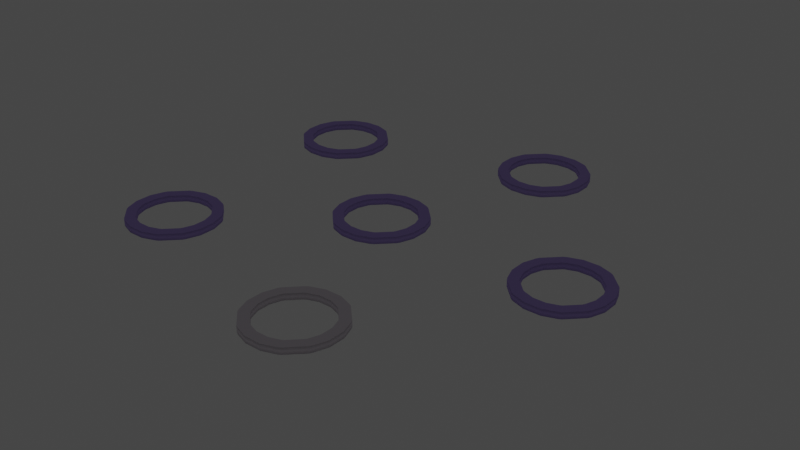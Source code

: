 # Source: Travel_Battlepoints.blend  (saved by Blender 3.6.13; exported with 4.5.12 LTS)
import bpy
from mathutils import Matrix  # noqa: F401  (used for matrix-valued properties, if any)

bpy.ops.wm.read_factory_settings(use_empty=True)
scene = bpy.context.scene
scene.name = 'Scene'

# ---- collections
col_collection = bpy.data.collections.new('Collection'); scene.collection.children.link(col_collection)

# ---- images (referenced by path relative to the original .blend; pixels are not part of the script)
import os
ASSET_DIR = os.environ.get("B2B_ASSET_DIR", "")  # directory of the original .blend (textures are referenced by path, not embedded)
HERE = os.path.dirname(os.path.abspath(__file__))  # packed textures are extracted next to this script under _unpacked/

def load_image(name, relpath, width, height, colorspace="sRGB"):
    """Load a texture the original file referenced (path relative to the .blend, or extracted next to this script)."""
    p = next((c for c in (os.path.join(HERE, relpath), os.path.join(ASSET_DIR, relpath)) if relpath and os.path.exists(c)), "")
    if p:
        img = bpy.data.images.load(p, check_existing=True)
        img.name = name
    else:  # same state as the original file: an image datablock whose file is absent (Cycles renders it pink)
        img = bpy.data.images.new(name, width, height)
        img.source = "FILE"
        img.filepath = "//" + (relpath or name)
    img.colorspace_settings.name = colorspace
    return img
img_attack_point = load_image('Attack_Point', '', 1024, 1024, 'sRGB')

# ---- materials (node trees are filled in below, after node groups)
mat_battlepoint = bpy.data.materials.new('Battlepoint')
mat_battlepoint.diffuse_color = (0.465, 0.3593, 0.8, 1.0)
mat_attackingpoint = bpy.data.materials.new('Attackingpoint')
mat_attackingpoint.diffuse_color = (0.7854, 0.7258, 0.8, 1.0)

# ---- material node trees

# ---- world
world_world = bpy.data.worlds.new('World'); scene.world = world_world
world_world.use_nodes = True; world_world.node_tree.nodes.clear()
_N = world_world.node_tree.nodes; _L = world_world.node_tree.links
n0 = _N.new('ShaderNodeOutputWorld'); n0.name = 'World Output'; n0.location = (300, 300)
n1 = _N.new('ShaderNodeBackground'); n1.name = 'Background'; n1.location = (10, 300)
n1.inputs[0].default_value = (0.05088, 0.05088, 0.05088, 1.0)
_L.new(n1.outputs[0], n0.inputs[0])
n0.is_active_output = True
world_world.color = (0.05088, 0.05088, 0.05088)
world_world.use_sun_shadow = False
world_world.sun_shadow_jitter_overblur = 0.0

# ---- meshes
me_mesh_005 = bpy.data.meshes.new('Mesh.005')
me_mesh_005.from_pydata([(0.9608, 0.6, -0.1122), (0.9608, 0.6, 0.2192), (0.6, 0.9608, -0.1122), (0.6, 0.9608, 0.2192), (1.0, 0.5302, -0.1122), (1.0, 0.5302, 0.2192), (1.115, 0.2, -0.1122), (1.115, 0.2, 0.2192), (1.115, -0.2, -0.1122), (1.115, -0.2, 0.2192), (1.0, -0.5302, -0.1122), (1.0, -0.5302, 0.2192), (0.2, -1.115, -0.1122), (0.2, -1.115, 0.2192), (-0.2, -1.115, -0.1122), (-0.2, -1.115, 0.2192), (0.2, 1.115, -0.1122), (0.2, 1.115, 0.2192), (-0.2, 1.115, -0.1122), (-0.2, 1.115, 0.2192), (-0.9608, 0.6, -0.1122), (-0.9608, 0.6, 0.2192), (-1.0, 0.5302, -0.1122), (-1.0, 0.5302, 0.2192), (-0.9608, -0.6, -0.1122), (-0.9608, -0.6, 0.2192), (-1.0, -0.5302, -0.1122), (-1.0, -0.5302, 0.2192), (-0.6, -0.9608, -0.1122), (-0.6, -0.9608, 0.2192), (-0.5302, -1.0, -0.1122), (-0.5302, -1.0, 0.2192), (-1.115, -0.2, -0.1122), (-1.115, -0.2, 0.2192), (-1.115, 0.2, -0.1122), (-1.115, 0.2, 0.2192), (-0.6, 0.9608, -0.1122), (-0.6, 0.9608, 0.2192), (-0.5302, 1.0, -0.1122), (-0.5302, 1.0, 0.2192), (0.5302, 1.0, -0.1122), (0.5302, 1.0, 0.2192), (0.9608, -0.6, -0.1122), (0.9608, -0.6, 0.2192), (0.6, -0.9608, -0.1122), (0.6, -0.9608, 0.2192), (0.5302, -1.0, -0.1122), (0.5302, -1.0, 0.2192), (-0.8601, -0.1543, -0.1122), (-0.8601, 0.1543, -0.1122), (-0.7713, -0.4089, -0.1122), (-0.7713, 0.4089, -0.1122), (-0.7411, -0.4628, -0.1122), (-0.7411, 0.4628, -0.1122), (-0.1543, 0.8601, -0.1122), (0.4089, 0.7713, -0.1122), (0.1543, 0.8601, -0.1122), (0.4628, 0.7411, -0.1122), (0.7411, 0.4628, -0.1122), (0.7713, 0.4089, -0.1122), (-0.1543, -0.8601, -0.1122), (0.4089, -0.7713, -0.1122), (0.1543, -0.8601, -0.1122), (0.7411, -0.4628, -0.1122), (0.4628, -0.7411, -0.1122), (0.8601, -0.1543, -0.1122), (0.7713, -0.4089, -0.1122), (-0.4628, -0.7411, -0.1122), (-0.4628, 0.7411, -0.1122), (0.8601, 0.1543, -0.1122), (-0.4089, -0.7713, -0.1122), (-0.4089, 0.7713, -0.1122), (-0.1543, 0.8601, 0.2192), (0.1543, 0.8601, 0.2192), (0.7411, 0.4628, 0.2192), (0.4628, 0.7411, 0.2192), (0.7713, 0.4089, 0.2192), (0.4089, 0.7713, 0.2192), (-0.8601, -0.1543, 0.2192), (-0.8601, 0.1543, 0.2192), (-0.7713, -0.4089, 0.2192), (-0.7713, 0.4089, 0.2192), (-0.7411, -0.4628, 0.2192), (-0.7411, 0.4628, 0.2192), (-0.1543, -0.8601, 0.2192), (0.1543, -0.8601, 0.2192), (0.7713, -0.4089, 0.2192), (0.7411, -0.4628, 0.2192), (0.8601, -0.1543, 0.2192), (0.4089, -0.7713, 0.2192), (0.4628, -0.7411, 0.2192), (-0.4089, -0.7713, 0.2192), (-0.4628, -0.7411, 0.2192), (-0.4628, 0.7411, 0.2192), (0.8601, 0.1543, 0.2192), (-0.4089, 0.7713, 0.2192)], [], [(0, 2, 3, 1), (0, 1, 5, 4), (7, 6, 4, 5), (8, 9, 11, 10), (12, 13, 15, 14), (16, 18, 19, 17), (20, 22, 23, 21), (24, 25, 27, 26), (28, 29, 25, 24), (29, 28, 30, 31), (32, 26, 27, 33), (34, 32, 33, 35), (21, 37, 36, 20), (38, 36, 37, 39), (35, 23, 22, 34), (40, 16, 17, 41), (39, 19, 18, 38), (42, 43, 45, 44), (47, 46, 44, 45), (46, 47, 13, 12), (31, 30, 14, 15), (43, 42, 10, 11), (6, 7, 9, 8), (41, 3, 2, 40), (55, 40, 2, 0, 4, 6, 8, 10, 42, 44, 46, 12, 14, 30, 70, 60, 62, 61, 64, 63, 66, 65, 69, 59, 58, 57), (70, 30, 28, 24, 26, 32, 34, 22, 20, 36, 38, 18, 16, 40, 55, 56, 54, 71, 68, 53, 51, 49, 48, 50, 52, 67), (77, 41, 17, 19, 39, 37, 21, 23, 35, 33, 27, 25, 29, 31, 91, 92, 82, 80, 78, 79, 81, 83, 93, 95, 72, 73), (91, 31, 15, 13, 47, 45, 43, 11, 9, 7, 5, 1, 3, 41, 77, 75, 74, 76, 94, 88, 86, 87, 90, 89, 85, 84), (75, 57, 58, 74), (58, 59, 76, 74), (59, 69, 94, 76), (65, 66, 86, 88), (62, 60, 84, 85), (72, 54, 56, 73), (81, 51, 53, 83), (82, 52, 50, 80), (67, 52, 82, 92), (70, 67, 92, 91), (80, 50, 48, 78), (78, 48, 49, 79), (83, 53, 68, 93), (93, 68, 71, 95), (79, 49, 51, 81), (73, 56, 55, 77), (95, 71, 54, 72), (63, 64, 90, 87), (64, 61, 89, 90), (61, 62, 85, 89), (60, 70, 91, 84), (66, 63, 87, 86), (69, 65, 88, 94), (77, 55, 57, 75)])
me_mesh_005.polygons.foreach_set('use_smooth', [1, 1, 1, 1, 1, 1, 1, 1, 1, 1, 1, 1, 1, 1, 1, 1, 1, 1, 1, 1, 1, 1, 1, 1, 0, 0, 0, 0, 1, 1, 1, 1, 1, 1, 1, 1, 1, 1, 1, 1, 1, 1, 1, 1, 1, 1, 1, 1, 1, 1, 1, 1])
_uv = me_mesh_005.uv_layers.new(name='UVMap')
_uv.uv.foreach_set('vector', [0.0, 0.0, 0.0, 0.0, 0.0, 0.0, 0.0, 0.0, 0.0, 0.0, 0.0, 0.0, 0.0, 0.0, 0.0, 0.0, 0.0, 0.0, 0.0, 0.0, 0.0, 0.0, 0.0, 0.0, 0.0, 0.0, 0.0, 0.0, 0.0, 0.0, 0.0, 0.0, 0.0, 0.0, 0.0, 0.0, 0.0, 0.0, 0.0, 0.0, 0.0, 0.0, 0.0, 0.0, 0.0, 0.0, 0.0, 0.0, 0.0, 0.0, 0.0, 0.0, 0.0, 0.0, 0.0, 0.0, 0.0, 0.0, 0.0, 0.0, 0.0, 0.0, 0.0, 0.0, 0.0, 0.0, 0.0, 0.0, 0.0, 0.0, 0.0, 0.0, 0.0, 0.0, 0.0, 0.0, 0.0, 0.0, 0.0, 0.0, 0.0, 0.0, 0.0, 0.0, 0.0, 0.0, 0.0, 0.0, 0.0, 0.0, 0.0, 0.0, 0.0, 0.0, 0.0, 0.0, 0.0, 0.0, 0.0, 0.0, 0.0, 0.0, 0.0, 0.0, 0.0, 0.0, 0.0, 0.0, 0.0, 0.0, 0.0, 0.0, 0.0, 0.0, 0.0, 0.0, 0.0, 0.0, 0.0, 0.0, 0.0, 0.0, 0.0, 0.0, 0.0, 0.0, 0.0, 0.0, 0.0, 0.0, 0.0, 0.0, 0.0, 0.0, 0.0, 0.0, 0.0, 0.0, 0.0, 0.0, 0.0, 0.0, 0.0, 0.0, 0.0, 0.0, 0.0, 0.0, 0.0, 0.0, 0.0, 0.0, 0.0, 0.0, 0.0, 0.0, 0.0, 0.0, 0.0, 0.0, 0.0, 0.0, 0.0, 0.0, 0.0, 0.0, 0.0, 0.0, 0.0, 0.0, 0.0, 0.0, 0.0, 0.0, 0.0, 0.0, 0.0, 0.0, 0.0, 0.0, 0.0, 0.0, 0.0, 0.0, 0.0, 0.0, 0.0, 0.0, 0.0, 0.0, 0.0, 0.0, 0.7116, 0.552, 0.7008, 0.53, 0.6945, 0.5338, 0.6622, 0.5685, 0.6587, 0.5752, 0.6484, 0.607, 0.6484, 0.6455, 0.6587, 0.6773, 0.6622, 0.684, 0.6945, 0.7187, 0.7008, 0.7225, 0.7303, 0.7336, 0.7662, 0.7336, 0.7957, 0.7225, 0.7849, 0.7005, 0.7621, 0.709, 0.7344, 0.709, 0.7116, 0.7005, 0.7068, 0.6976, 0.6819, 0.6708, 0.6792, 0.6656, 0.6712, 0.6411, 0.6712, 0.6114, 0.6792, 0.5869, 0.6819, 0.5817, 0.7068, 0.5549, 0.7849, 0.7005, 0.7957, 0.7225, 0.802, 0.7187, 0.8343, 0.684, 0.8378, 0.6773, 0.8481, 0.6455, 0.8481, 0.607, 0.8378, 0.5752, 0.8343, 0.5685, 0.802, 0.5338, 0.7957, 0.53, 0.7662, 0.5189, 0.7303, 0.5189, 0.7008, 0.53, 0.7116, 0.552, 0.7344, 0.5435, 0.7621, 0.5435, 0.7849, 0.552, 0.7897, 0.5549, 0.8146, 0.5817, 0.8173, 0.5869, 0.8253, 0.6114, 0.8253, 0.6411, 0.8173, 0.6656, 0.8146, 0.6708, 0.7897, 0.6976, 0.2884, 0.552, 0.2992, 0.53, 0.2697, 0.5189, 0.2338, 0.5189, 0.2043, 0.53, 0.198, 0.5338, 0.1657, 0.5685, 0.1622, 0.5752, 0.1519, 0.607, 0.1519, 0.6455, 0.1622, 0.6773, 0.1657, 0.684, 0.198, 0.7187, 0.2043, 0.7225, 0.2151, 0.7005, 0.2103, 0.6976, 0.1854, 0.6708, 0.1827, 0.6656, 0.1747, 0.6411, 0.1747, 0.6114, 0.1827, 0.5869, 0.1854, 0.5817, 0.2103, 0.5549, 0.2151, 0.552, 0.2379, 0.5435, 0.2656, 0.5435, 0.2151, 0.7005, 0.2043, 0.7225, 0.2338, 0.7336, 0.2697, 0.7336, 0.2992, 0.7225, 0.3055, 0.7187, 0.3378, 0.684, 0.3413, 0.6773, 0.3516, 0.6455, 0.3516, 0.607, 0.3413, 0.5752, 0.3378, 0.5685, 0.3055, 0.5338, 0.2992, 0.53, 0.2884, 0.552, 0.2932, 0.5549, 0.3181, 0.5817, 0.3208, 0.5869, 0.3288, 0.6114, 0.3288, 0.6411, 0.3208, 0.6656, 0.3181, 0.6708, 0.2932, 0.6976, 0.2884, 0.7005, 0.2656, 0.709, 0.2379, 0.709, 0.0, 0.0, 0.0, 0.0, 0.0, 0.0, 0.0, 0.0, 0.0, 0.0, 0.0, 0.0, 0.0, 0.0, 0.0, 0.0, 0.0, 0.0, 0.0, 0.0, 0.0, 0.0, 0.0, 0.0, 0.0, 0.0, 0.0, 0.0, 0.0, 0.0, 0.0, 0.0, 0.0, 0.0, 0.0, 0.0, 0.0, 0.0, 0.0, 0.0, 0.0, 0.0, 0.0, 0.0, 0.0, 0.0, 0.0, 0.0, 0.0, 0.0, 0.0, 0.0, 0.0, 0.0, 0.0, 0.0, 0.0, 0.0, 0.0, 0.0, 0.0, 0.0, 0.0, 0.0, 0.0, 0.0, 0.0, 0.0, 0.0, 0.0, 0.0, 0.0, 0.0, 0.0, 0.0, 0.0, 0.0, 0.0, 0.0, 0.0, 0.0, 0.0, 0.0, 0.0, 0.0, 0.0, 0.0, 0.0, 0.0, 0.0, 0.0, 0.0, 0.0, 0.0, 0.0, 0.0, 0.0, 0.0, 0.0, 0.0, 0.0, 0.0, 0.0, 0.0, 0.0, 0.0, 0.0, 0.0, 0.0, 0.0, 0.0, 0.0, 0.0, 0.0, 0.0, 0.0, 0.0, 0.0, 0.0, 0.0, 0.0, 0.0, 0.0, 0.0, 0.0, 0.0, 0.0, 0.0, 0.0, 0.0, 0.0, 0.0, 0.0, 0.0, 0.0, 0.0, 0.0, 0.0, 0.0, 0.0, 0.0, 0.0, 0.0, 0.0, 0.0, 0.0, 0.0, 0.0, 0.0, 0.0, 0.0, 0.0, 0.0, 0.0, 0.0, 0.0, 0.0, 0.0, 0.0, 0.0, 0.0, 0.0, 0.0, 0.0, 0.0, 0.0, 0.0, 0.0, 0.0, 0.0, 0.0, 0.0, 0.0, 0.0, 0.0, 0.0, 0.0, 0.0, 0.0, 0.0, 0.0, 0.0, 0.0, 0.0, 0.0, 0.0, 0.0, 0.0, 0.0, 0.0, 0.0, 0.0])
me_mesh_005.materials.append(mat_battlepoint)
me_mesh_005.update()
me_mesh_004 = bpy.data.meshes.new('Mesh.004')
me_mesh_004.from_pydata([(0.9608, 0.6, -0.1122), (0.9608, 0.6, 0.2192), (0.6, 0.9608, -0.1122), (0.6, 0.9608, 0.2192), (1.0, 0.5302, -0.1122), (1.0, 0.5302, 0.2192), (1.115, 0.2, -0.1122), (1.115, 0.2, 0.2192), (1.115, -0.2, -0.1122), (1.115, -0.2, 0.2192), (1.0, -0.5302, -0.1122), (1.0, -0.5302, 0.2192), (0.2, -1.115, -0.1122), (0.2, -1.115, 0.2192), (-0.2, -1.115, -0.1122), (-0.2, -1.115, 0.2192), (0.2, 1.115, -0.1122), (0.2, 1.115, 0.2192), (-0.2, 1.115, -0.1122), (-0.2, 1.115, 0.2192), (-0.9608, 0.6, -0.1122), (-0.9608, 0.6, 0.2192), (-1.0, 0.5302, -0.1122), (-1.0, 0.5302, 0.2192), (-0.9608, -0.6, -0.1122), (-0.9608, -0.6, 0.2192), (-1.0, -0.5302, -0.1122), (-1.0, -0.5302, 0.2192), (-0.6, -0.9608, -0.1122), (-0.6, -0.9608, 0.2192), (-0.5302, -1.0, -0.1122), (-0.5302, -1.0, 0.2192), (-1.115, -0.2, -0.1122), (-1.115, -0.2, 0.2192), (-1.115, 0.2, -0.1122), (-1.115, 0.2, 0.2192), (-0.6, 0.9608, -0.1122), (-0.6, 0.9608, 0.2192), (-0.5302, 1.0, -0.1122), (-0.5302, 1.0, 0.2192), (0.5302, 1.0, -0.1122), (0.5302, 1.0, 0.2192), (0.9608, -0.6, -0.1122), (0.9608, -0.6, 0.2192), (0.6, -0.9608, -0.1122), (0.6, -0.9608, 0.2192), (0.5302, -1.0, -0.1122), (0.5302, -1.0, 0.2192), (-0.8601, -0.1543, -0.1122), (-0.8601, 0.1543, -0.1122), (-0.7713, -0.4089, -0.1122), (-0.7713, 0.4089, -0.1122), (-0.7411, -0.4628, -0.1122), (-0.7411, 0.4628, -0.1122), (-0.1543, 0.8601, -0.1122), (0.4089, 0.7713, -0.1122), (0.1543, 0.8601, -0.1122), (0.4628, 0.7411, -0.1122), (0.7411, 0.4628, -0.1122), (0.7713, 0.4089, -0.1122), (-0.1543, -0.8601, -0.1122), (0.4089, -0.7713, -0.1122), (0.1543, -0.8601, -0.1122), (0.7411, -0.4628, -0.1122), (0.4628, -0.7411, -0.1122), (0.8601, -0.1543, -0.1122), (0.7713, -0.4089, -0.1122), (-0.4628, -0.7411, -0.1122), (-0.4628, 0.7411, -0.1122), (0.8601, 0.1543, -0.1122), (-0.4089, -0.7713, -0.1122), (-0.4089, 0.7713, -0.1122), (-0.1543, 0.8601, 0.2192), (0.1543, 0.8601, 0.2192), (0.7411, 0.4628, 0.2192), (0.4628, 0.7411, 0.2192), (0.7713, 0.4089, 0.2192), (0.4089, 0.7713, 0.2192), (-0.8601, -0.1543, 0.2192), (-0.8601, 0.1543, 0.2192), (-0.7713, -0.4089, 0.2192), (-0.7713, 0.4089, 0.2192), (-0.7411, -0.4628, 0.2192), (-0.7411, 0.4628, 0.2192), (-0.1543, -0.8601, 0.2192), (0.1543, -0.8601, 0.2192), (0.7713, -0.4089, 0.2192), (0.7411, -0.4628, 0.2192), (0.8601, -0.1543, 0.2192), (0.4089, -0.7713, 0.2192), (0.4628, -0.7411, 0.2192), (-0.4089, -0.7713, 0.2192), (-0.4628, -0.7411, 0.2192), (-0.4628, 0.7411, 0.2192), (0.8601, 0.1543, 0.2192), (-0.4089, 0.7713, 0.2192)], [], [(0, 2, 3, 1), (0, 1, 5, 4), (7, 6, 4, 5), (8, 9, 11, 10), (12, 13, 15, 14), (16, 18, 19, 17), (20, 22, 23, 21), (24, 25, 27, 26), (28, 29, 25, 24), (29, 28, 30, 31), (32, 26, 27, 33), (34, 32, 33, 35), (21, 37, 36, 20), (38, 36, 37, 39), (35, 23, 22, 34), (40, 16, 17, 41), (39, 19, 18, 38), (42, 43, 45, 44), (47, 46, 44, 45), (46, 47, 13, 12), (31, 30, 14, 15), (43, 42, 10, 11), (6, 7, 9, 8), (41, 3, 2, 40), (55, 40, 2, 0, 4, 6, 8, 10, 42, 44, 46, 12, 14, 30, 70, 60, 62, 61, 64, 63, 66, 65, 69, 59, 58, 57), (70, 30, 28, 24, 26, 32, 34, 22, 20, 36, 38, 18, 16, 40, 55, 56, 54, 71, 68, 53, 51, 49, 48, 50, 52, 67), (77, 41, 17, 19, 39, 37, 21, 23, 35, 33, 27, 25, 29, 31, 91, 92, 82, 80, 78, 79, 81, 83, 93, 95, 72, 73), (91, 31, 15, 13, 47, 45, 43, 11, 9, 7, 5, 1, 3, 41, 77, 75, 74, 76, 94, 88, 86, 87, 90, 89, 85, 84), (75, 57, 58, 74), (58, 59, 76, 74), (59, 69, 94, 76), (65, 66, 86, 88), (62, 60, 84, 85), (72, 54, 56, 73), (81, 51, 53, 83), (82, 52, 50, 80), (67, 52, 82, 92), (70, 67, 92, 91), (80, 50, 48, 78), (78, 48, 49, 79), (83, 53, 68, 93), (93, 68, 71, 95), (79, 49, 51, 81), (73, 56, 55, 77), (95, 71, 54, 72), (63, 64, 90, 87), (64, 61, 89, 90), (61, 62, 85, 89), (60, 70, 91, 84), (66, 63, 87, 86), (69, 65, 88, 94), (77, 55, 57, 75)])
me_mesh_004.polygons.foreach_set('use_smooth', [1, 1, 1, 1, 1, 1, 1, 1, 1, 1, 1, 1, 1, 1, 1, 1, 1, 1, 1, 1, 1, 1, 1, 1, 0, 0, 0, 0, 1, 1, 1, 1, 1, 1, 1, 1, 1, 1, 1, 1, 1, 1, 1, 1, 1, 1, 1, 1, 1, 1, 1, 1])
_uv = me_mesh_004.uv_layers.new(name='UVMap')
_uv.uv.foreach_set('vector', [0.0, 0.0, 0.0, 0.0, 0.0, 0.0, 0.0, 0.0, 0.0, 0.0, 0.0, 0.0, 0.0, 0.0, 0.0, 0.0, 0.0, 0.0, 0.0, 0.0, 0.0, 0.0, 0.0, 0.0, 0.0, 0.0, 0.0, 0.0, 0.0, 0.0, 0.0, 0.0, 0.0, 0.0, 0.0, 0.0, 0.0, 0.0, 0.0, 0.0, 0.0, 0.0, 0.0, 0.0, 0.0, 0.0, 0.0, 0.0, 0.0, 0.0, 0.0, 0.0, 0.0, 0.0, 0.0, 0.0, 0.0, 0.0, 0.0, 0.0, 0.0, 0.0, 0.0, 0.0, 0.0, 0.0, 0.0, 0.0, 0.0, 0.0, 0.0, 0.0, 0.0, 0.0, 0.0, 0.0, 0.0, 0.0, 0.0, 0.0, 0.0, 0.0, 0.0, 0.0, 0.0, 0.0, 0.0, 0.0, 0.0, 0.0, 0.0, 0.0, 0.0, 0.0, 0.0, 0.0, 0.0, 0.0, 0.0, 0.0, 0.0, 0.0, 0.0, 0.0, 0.0, 0.0, 0.0, 0.0, 0.0, 0.0, 0.0, 0.0, 0.0, 0.0, 0.0, 0.0, 0.0, 0.0, 0.0, 0.0, 0.0, 0.0, 0.0, 0.0, 0.0, 0.0, 0.0, 0.0, 0.0, 0.0, 0.0, 0.0, 0.0, 0.0, 0.0, 0.0, 0.0, 0.0, 0.0, 0.0, 0.0, 0.0, 0.0, 0.0, 0.0, 0.0, 0.0, 0.0, 0.0, 0.0, 0.0, 0.0, 0.0, 0.0, 0.0, 0.0, 0.0, 0.0, 0.0, 0.0, 0.0, 0.0, 0.0, 0.0, 0.0, 0.0, 0.0, 0.0, 0.0, 0.0, 0.0, 0.0, 0.0, 0.0, 0.0, 0.0, 0.0, 0.0, 0.0, 0.0, 0.0, 0.0, 0.0, 0.0, 0.0, 0.0, 0.0, 0.0, 0.0, 0.0, 0.0, 0.0, 0.7116, 0.552, 0.7008, 0.53, 0.6945, 0.5338, 0.6622, 0.5685, 0.6587, 0.5752, 0.6484, 0.607, 0.6484, 0.6455, 0.6587, 0.6773, 0.6622, 0.684, 0.6945, 0.7187, 0.7008, 0.7225, 0.7303, 0.7336, 0.7662, 0.7336, 0.7957, 0.7225, 0.7849, 0.7005, 0.7621, 0.709, 0.7344, 0.709, 0.7116, 0.7005, 0.7068, 0.6976, 0.6819, 0.6708, 0.6792, 0.6656, 0.6712, 0.6411, 0.6712, 0.6114, 0.6792, 0.5869, 0.6819, 0.5817, 0.7068, 0.5549, 0.7849, 0.7005, 0.7957, 0.7225, 0.802, 0.7187, 0.8343, 0.684, 0.8378, 0.6773, 0.8481, 0.6455, 0.8481, 0.607, 0.8378, 0.5752, 0.8343, 0.5685, 0.802, 0.5338, 0.7957, 0.53, 0.7662, 0.5189, 0.7303, 0.5189, 0.7008, 0.53, 0.7116, 0.552, 0.7344, 0.5435, 0.7621, 0.5435, 0.7849, 0.552, 0.7897, 0.5549, 0.8146, 0.5817, 0.8173, 0.5869, 0.8253, 0.6114, 0.8253, 0.6411, 0.8173, 0.6656, 0.8146, 0.6708, 0.7897, 0.6976, 0.2884, 0.552, 0.2992, 0.53, 0.2697, 0.5189, 0.2338, 0.5189, 0.2043, 0.53, 0.198, 0.5338, 0.1657, 0.5685, 0.1622, 0.5752, 0.1519, 0.607, 0.1519, 0.6455, 0.1622, 0.6773, 0.1657, 0.684, 0.198, 0.7187, 0.2043, 0.7225, 0.2151, 0.7005, 0.2103, 0.6976, 0.1854, 0.6708, 0.1827, 0.6656, 0.1747, 0.6411, 0.1747, 0.6114, 0.1827, 0.5869, 0.1854, 0.5817, 0.2103, 0.5549, 0.2151, 0.552, 0.2379, 0.5435, 0.2656, 0.5435, 0.2151, 0.7005, 0.2043, 0.7225, 0.2338, 0.7336, 0.2697, 0.7336, 0.2992, 0.7225, 0.3055, 0.7187, 0.3378, 0.684, 0.3413, 0.6773, 0.3516, 0.6455, 0.3516, 0.607, 0.3413, 0.5752, 0.3378, 0.5685, 0.3055, 0.5338, 0.2992, 0.53, 0.2884, 0.552, 0.2932, 0.5549, 0.3181, 0.5817, 0.3208, 0.5869, 0.3288, 0.6114, 0.3288, 0.6411, 0.3208, 0.6656, 0.3181, 0.6708, 0.2932, 0.6976, 0.2884, 0.7005, 0.2656, 0.709, 0.2379, 0.709, 0.0, 0.0, 0.0, 0.0, 0.0, 0.0, 0.0, 0.0, 0.0, 0.0, 0.0, 0.0, 0.0, 0.0, 0.0, 0.0, 0.0, 0.0, 0.0, 0.0, 0.0, 0.0, 0.0, 0.0, 0.0, 0.0, 0.0, 0.0, 0.0, 0.0, 0.0, 0.0, 0.0, 0.0, 0.0, 0.0, 0.0, 0.0, 0.0, 0.0, 0.0, 0.0, 0.0, 0.0, 0.0, 0.0, 0.0, 0.0, 0.0, 0.0, 0.0, 0.0, 0.0, 0.0, 0.0, 0.0, 0.0, 0.0, 0.0, 0.0, 0.0, 0.0, 0.0, 0.0, 0.0, 0.0, 0.0, 0.0, 0.0, 0.0, 0.0, 0.0, 0.0, 0.0, 0.0, 0.0, 0.0, 0.0, 0.0, 0.0, 0.0, 0.0, 0.0, 0.0, 0.0, 0.0, 0.0, 0.0, 0.0, 0.0, 0.0, 0.0, 0.0, 0.0, 0.0, 0.0, 0.0, 0.0, 0.0, 0.0, 0.0, 0.0, 0.0, 0.0, 0.0, 0.0, 0.0, 0.0, 0.0, 0.0, 0.0, 0.0, 0.0, 0.0, 0.0, 0.0, 0.0, 0.0, 0.0, 0.0, 0.0, 0.0, 0.0, 0.0, 0.0, 0.0, 0.0, 0.0, 0.0, 0.0, 0.0, 0.0, 0.0, 0.0, 0.0, 0.0, 0.0, 0.0, 0.0, 0.0, 0.0, 0.0, 0.0, 0.0, 0.0, 0.0, 0.0, 0.0, 0.0, 0.0, 0.0, 0.0, 0.0, 0.0, 0.0, 0.0, 0.0, 0.0, 0.0, 0.0, 0.0, 0.0, 0.0, 0.0, 0.0, 0.0, 0.0, 0.0, 0.0, 0.0, 0.0, 0.0, 0.0, 0.0, 0.0, 0.0, 0.0, 0.0, 0.0, 0.0, 0.0, 0.0, 0.0, 0.0, 0.0, 0.0, 0.0, 0.0, 0.0, 0.0, 0.0, 0.0])
me_mesh_004.materials.append(mat_battlepoint)
me_mesh_004.update()
me_mesh_003 = bpy.data.meshes.new('Mesh.003')
me_mesh_003.from_pydata([(0.9608, 0.6, -0.1122), (0.9608, 0.6, 0.2192), (0.6, 0.9608, -0.1122), (0.6, 0.9608, 0.2192), (1.0, 0.5302, -0.1122), (1.0, 0.5302, 0.2192), (1.115, 0.2, -0.1122), (1.115, 0.2, 0.2192), (1.115, -0.2, -0.1122), (1.115, -0.2, 0.2192), (1.0, -0.5302, -0.1122), (1.0, -0.5302, 0.2192), (0.2, -1.115, -0.1122), (0.2, -1.115, 0.2192), (-0.2, -1.115, -0.1122), (-0.2, -1.115, 0.2192), (0.2, 1.115, -0.1122), (0.2, 1.115, 0.2192), (-0.2, 1.115, -0.1122), (-0.2, 1.115, 0.2192), (-0.9608, 0.6, -0.1122), (-0.9608, 0.6, 0.2192), (-1.0, 0.5302, -0.1122), (-1.0, 0.5302, 0.2192), (-0.9608, -0.6, -0.1122), (-0.9608, -0.6, 0.2192), (-1.0, -0.5302, -0.1122), (-1.0, -0.5302, 0.2192), (-0.6, -0.9608, -0.1122), (-0.6, -0.9608, 0.2192), (-0.5302, -1.0, -0.1122), (-0.5302, -1.0, 0.2192), (-1.115, -0.2, -0.1122), (-1.115, -0.2, 0.2192), (-1.115, 0.2, -0.1122), (-1.115, 0.2, 0.2192), (-0.6, 0.9608, -0.1122), (-0.6, 0.9608, 0.2192), (-0.5302, 1.0, -0.1122), (-0.5302, 1.0, 0.2192), (0.5302, 1.0, -0.1122), (0.5302, 1.0, 0.2192), (0.9608, -0.6, -0.1122), (0.9608, -0.6, 0.2192), (0.6, -0.9608, -0.1122), (0.6, -0.9608, 0.2192), (0.5302, -1.0, -0.1122), (0.5302, -1.0, 0.2192), (-0.8601, -0.1543, -0.1122), (-0.8601, 0.1543, -0.1122), (-0.7713, -0.4089, -0.1122), (-0.7713, 0.4089, -0.1122), (-0.7411, -0.4628, -0.1122), (-0.7411, 0.4628, -0.1122), (-0.1543, 0.8601, -0.1122), (0.4089, 0.7713, -0.1122), (0.1543, 0.8601, -0.1122), (0.4628, 0.7411, -0.1122), (0.7411, 0.4628, -0.1122), (0.7713, 0.4089, -0.1122), (-0.1543, -0.8601, -0.1122), (0.4089, -0.7713, -0.1122), (0.1543, -0.8601, -0.1122), (0.7411, -0.4628, -0.1122), (0.4628, -0.7411, -0.1122), (0.8601, -0.1543, -0.1122), (0.7713, -0.4089, -0.1122), (-0.4628, -0.7411, -0.1122), (-0.4628, 0.7411, -0.1122), (0.8601, 0.1543, -0.1122), (-0.4089, -0.7713, -0.1122), (-0.4089, 0.7713, -0.1122), (-0.1543, 0.8601, 0.2192), (0.1543, 0.8601, 0.2192), (0.7411, 0.4628, 0.2192), (0.4628, 0.7411, 0.2192), (0.7713, 0.4089, 0.2192), (0.4089, 0.7713, 0.2192), (-0.8601, -0.1543, 0.2192), (-0.8601, 0.1543, 0.2192), (-0.7713, -0.4089, 0.2192), (-0.7713, 0.4089, 0.2192), (-0.7411, -0.4628, 0.2192), (-0.7411, 0.4628, 0.2192), (-0.1543, -0.8601, 0.2192), (0.1543, -0.8601, 0.2192), (0.7713, -0.4089, 0.2192), (0.7411, -0.4628, 0.2192), (0.8601, -0.1543, 0.2192), (0.4089, -0.7713, 0.2192), (0.4628, -0.7411, 0.2192), (-0.4089, -0.7713, 0.2192), (-0.4628, -0.7411, 0.2192), (-0.4628, 0.7411, 0.2192), (0.8601, 0.1543, 0.2192), (-0.4089, 0.7713, 0.2192)], [], [(0, 2, 3, 1), (0, 1, 5, 4), (7, 6, 4, 5), (8, 9, 11, 10), (12, 13, 15, 14), (16, 18, 19, 17), (20, 22, 23, 21), (24, 25, 27, 26), (28, 29, 25, 24), (29, 28, 30, 31), (32, 26, 27, 33), (34, 32, 33, 35), (21, 37, 36, 20), (38, 36, 37, 39), (35, 23, 22, 34), (40, 16, 17, 41), (39, 19, 18, 38), (42, 43, 45, 44), (47, 46, 44, 45), (46, 47, 13, 12), (31, 30, 14, 15), (43, 42, 10, 11), (6, 7, 9, 8), (41, 3, 2, 40), (55, 40, 2, 0, 4, 6, 8, 10, 42, 44, 46, 12, 14, 30, 70, 60, 62, 61, 64, 63, 66, 65, 69, 59, 58, 57), (70, 30, 28, 24, 26, 32, 34, 22, 20, 36, 38, 18, 16, 40, 55, 56, 54, 71, 68, 53, 51, 49, 48, 50, 52, 67), (77, 41, 17, 19, 39, 37, 21, 23, 35, 33, 27, 25, 29, 31, 91, 92, 82, 80, 78, 79, 81, 83, 93, 95, 72, 73), (91, 31, 15, 13, 47, 45, 43, 11, 9, 7, 5, 1, 3, 41, 77, 75, 74, 76, 94, 88, 86, 87, 90, 89, 85, 84), (75, 57, 58, 74), (58, 59, 76, 74), (59, 69, 94, 76), (65, 66, 86, 88), (62, 60, 84, 85), (72, 54, 56, 73), (81, 51, 53, 83), (82, 52, 50, 80), (67, 52, 82, 92), (70, 67, 92, 91), (80, 50, 48, 78), (78, 48, 49, 79), (83, 53, 68, 93), (93, 68, 71, 95), (79, 49, 51, 81), (73, 56, 55, 77), (95, 71, 54, 72), (63, 64, 90, 87), (64, 61, 89, 90), (61, 62, 85, 89), (60, 70, 91, 84), (66, 63, 87, 86), (69, 65, 88, 94), (77, 55, 57, 75)])
me_mesh_003.polygons.foreach_set('use_smooth', [1, 1, 1, 1, 1, 1, 1, 1, 1, 1, 1, 1, 1, 1, 1, 1, 1, 1, 1, 1, 1, 1, 1, 1, 0, 0, 0, 0, 1, 1, 1, 1, 1, 1, 1, 1, 1, 1, 1, 1, 1, 1, 1, 1, 1, 1, 1, 1, 1, 1, 1, 1])
_uv = me_mesh_003.uv_layers.new(name='UVMap')
_uv.uv.foreach_set('vector', [0.1512, 0.1447, 0.08395, 0.08392, 0.1271, 0.03902, 0.1894, 0.1034, 0.1512, 0.1447, 0.1894, 0.1034, 0.1999, 0.1128, 0.1614, 0.1543, 0.2441, 0.1526, 0.2049, 0.1936, 0.1614, 0.1543, 0.1999, 0.1128, 0.2557, 0.2398, 0.2953, 0.1995, 0.3391, 0.2411, 0.299, 0.2813, 0.4212, 0.3994, 0.4604, 0.3619, 0.5071, 0.4087, 0.4678, 0.4459, 0.8776, 0.8809, 0.8322, 0.8277, 0.8725, 0.7888, 0.9206, 0.8395, 0.7248, 0.7102, 0.7149, 0.6998, 0.7567, 0.6603, 0.7664, 0.6712, 0.5758, 0.5534, 0.6143, 0.5144, 0.6244, 0.5239, 0.5855, 0.5634, 0.5167, 0.4948, 0.5552, 0.4579, 0.6143, 0.5144, 0.5758, 0.5534, 0.5552, 0.4579, 0.5167, 0.4948, 0.5074, 0.4856, 0.546, 0.4483, 0.6264, 0.6056, 0.5855, 0.5634, 0.6244, 0.5239, 0.666, 0.565, 0.6742, 0.6555, 0.6264, 0.6056, 0.666, 0.565, 0.7147, 0.6153, 0.7664, 0.6712, 0.8233, 0.7355, 0.7831, 0.7739, 0.7248, 0.7102, 0.7922, 0.7841, 0.7831, 0.7739, 0.8233, 0.7355, 0.833, 0.7456, 0.7147, 0.6153, 0.7567, 0.6603, 0.7149, 0.6998, 0.6742, 0.6555, 0.9183, 0.9338, 0.8776, 0.8809, 0.9206, 0.8395, 0.9713, 0.8869, 0.833, 0.7456, 0.8725, 0.7888, 0.8322, 0.8277, 0.7922, 0.7841, 0.3092, 0.291, 0.3492, 0.2515, 0.4095, 0.3115, 0.3704, 0.3501, 0.4194, 0.321, 0.38, 0.3598, 0.3704, 0.3501, 0.4095, 0.3115, 0.38, 0.3598, 0.4194, 0.321, 0.4604, 0.3619, 0.4212, 0.3994, 0.546, 0.4483, 0.5074, 0.4856, 0.4678, 0.4459, 0.5071, 0.4087, 0.3492, 0.2515, 0.3092, 0.291, 0.299, 0.2813, 0.3391, 0.2411, 0.2049, 0.1936, 0.2441, 0.1526, 0.2953, 0.1995, 0.2557, 0.2398, 0.1174, 0.02707, 0.1271, 0.03902, 0.08395, 0.08392, 0.07151, 0.07404, 0.04416, 0.119, 0.07151, 0.07404, 0.08395, 0.08392, 0.1512, 0.1447, 0.1614, 0.1543, 0.2049, 0.1936, 0.2557, 0.2398, 0.299, 0.2813, 0.3092, 0.291, 0.3704, 0.3501, 0.38, 0.3598, 0.4212, 0.3994, 0.4678, 0.4459, 0.5074, 0.4856, 0.4743, 0.5194, 0.4329, 0.4802, 0.3851, 0.4359, 0.3454, 0.3939, 0.336, 0.3849, 0.273, 0.3276, 0.2636, 0.3182, 0.2194, 0.2788, 0.1712, 0.2318, 0.128, 0.1919, 0.118, 0.1834, 0.05468, 0.1266, 0.4743, 0.5194, 0.5074, 0.4856, 0.5167, 0.4948, 0.5758, 0.5534, 0.5855, 0.5634, 0.6264, 0.6056, 0.6742, 0.6555, 0.7149, 0.6998, 0.7248, 0.7102, 0.7831, 0.7739, 0.7922, 0.7841, 0.8322, 0.8277, 0.8776, 0.8809, 0.9183, 0.9338, 0.8714, 0.9574, 0.8371, 0.9117, 0.7927, 0.862, 0.7552, 0.8166, 0.7463, 0.807, 0.6861, 0.745, 0.6771, 0.735, 0.635, 0.6924, 0.5898, 0.6416, 0.5499, 0.5985, 0.5406, 0.5893, 0.4833, 0.5284, 0.9999, 0.8395, 0.9713, 0.8869, 0.9206, 0.8395, 0.8725, 0.7888, 0.833, 0.7456, 0.8233, 0.7355, 0.7664, 0.6712, 0.7567, 0.6603, 0.7147, 0.6153, 0.666, 0.565, 0.6244, 0.5239, 0.6143, 0.5144, 0.5552, 0.4579, 0.546, 0.4483, 0.5795, 0.4164, 0.5879, 0.425, 0.6492, 0.4789, 0.6584, 0.4878, 0.703, 0.5276, 0.756, 0.5763, 0.7963, 0.6257, 0.8053, 0.6358, 0.8593, 0.7024, 0.8679, 0.7116, 0.9109, 0.7523, 0.9557, 0.8025, 0.5795, 0.4164, 0.546, 0.4483, 0.5071, 0.4087, 0.4604, 0.3619, 0.4194, 0.321, 0.4095, 0.3115, 0.3492, 0.2515, 0.3391, 0.2411, 0.2953, 0.1995, 0.2441, 0.1526, 0.1999, 0.1128, 0.1894, 0.1034, 0.1271, 0.03902, 0.1174, 0.02707, 0.1606, 5.55e-05, 0.1673, 0.0102, 0.2241, 0.06767, 0.2334, 0.07635, 0.2786, 0.1139, 0.3335, 0.1587, 0.3762, 0.2046, 0.3857, 0.2141, 0.4433, 0.2768, 0.4524, 0.2855, 0.4976, 0.3241, 0.5425, 0.3745, 0.01021, 0.1817, 0.05468, 0.1266, 0.118, 0.1834, 0.07141, 0.2355, 0.118, 0.1834, 0.128, 0.1919, 0.08079, 0.244, 0.07141, 0.2355, 0.128, 0.1919, 0.1712, 0.2318, 0.1216, 0.2833, 0.08079, 0.244, 0.2194, 0.2788, 0.2636, 0.3182, 0.2142, 0.3703, 0.1703, 0.3304, 0.3851, 0.4359, 0.4329, 0.4802, 0.3841, 0.5298, 0.3363, 0.4852, 0.7404, 0.9085, 0.7927, 0.862, 0.8371, 0.9117, 0.7833, 0.9574, 0.6246, 0.7856, 0.6771, 0.735, 0.6861, 0.745, 0.6339, 0.795, 0.4891, 0.638, 0.5406, 0.5893, 0.5499, 0.5985, 0.4978, 0.6474, 0.4833, 0.5284, 0.5406, 0.5893, 0.4891, 0.638, 0.4331, 0.5773, 0.4743, 0.5194, 0.4833, 0.5284, 0.4331, 0.5773, 0.4244, 0.5684, 0.4978, 0.6474, 0.5499, 0.5985, 0.5898, 0.6416, 0.5369, 0.6913, 0.5369, 0.6913, 0.5898, 0.6416, 0.635, 0.6924, 0.5829, 0.7425, 0.6339, 0.795, 0.6861, 0.745, 0.7463, 0.807, 0.6937, 0.8561, 0.6937, 0.8561, 0.7463, 0.807, 0.7552, 0.8166, 0.7024, 0.8655, 0.5829, 0.7425, 0.635, 0.6924, 0.6771, 0.735, 0.6246, 0.7856, 0.7833, 0.9574, 0.8371, 0.9117, 0.8714, 0.9574, 0.8181, 0.9999, 0.7024, 0.8655, 0.7552, 0.8166, 0.7927, 0.862, 0.7404, 0.9085, 0.273, 0.3276, 0.336, 0.3849, 0.2862, 0.436, 0.2236, 0.3792, 0.336, 0.3849, 0.3454, 0.3939, 0.2954, 0.4451, 0.2862, 0.436, 0.3454, 0.3939, 0.3851, 0.4359, 0.3363, 0.4852, 0.2954, 0.4451, 0.4329, 0.4802, 0.4743, 0.5194, 0.4244, 0.5684, 0.3841, 0.5298, 0.2636, 0.3182, 0.273, 0.3276, 0.2236, 0.3792, 0.2142, 0.3703, 0.1712, 0.2318, 0.2194, 0.2788, 0.1703, 0.3304, 0.1216, 0.2833, 5.545e-05, 0.1735, 0.04416, 0.119, 0.05468, 0.1266, 0.01021, 0.1817])
me_mesh_003.materials.append(mat_attackingpoint)
me_mesh_003.update()
me_mesh_002 = bpy.data.meshes.new('Mesh.002')
me_mesh_002.from_pydata([(0.9608, 0.6, -0.1122), (0.9608, 0.6, 0.2192), (0.6, 0.9608, -0.1122), (0.6, 0.9608, 0.2192), (1.0, 0.5302, -0.1122), (1.0, 0.5302, 0.2192), (1.115, 0.2, -0.1122), (1.115, 0.2, 0.2192), (1.115, -0.2, -0.1122), (1.115, -0.2, 0.2192), (1.0, -0.5302, -0.1122), (1.0, -0.5302, 0.2192), (0.2, -1.115, -0.1122), (0.2, -1.115, 0.2192), (-0.2, -1.115, -0.1122), (-0.2, -1.115, 0.2192), (0.2, 1.115, -0.1122), (0.2, 1.115, 0.2192), (-0.2, 1.115, -0.1122), (-0.2, 1.115, 0.2192), (-0.9608, 0.6, -0.1122), (-0.9608, 0.6, 0.2192), (-1.0, 0.5302, -0.1122), (-1.0, 0.5302, 0.2192), (-0.9608, -0.6, -0.1122), (-0.9608, -0.6, 0.2192), (-1.0, -0.5302, -0.1122), (-1.0, -0.5302, 0.2192), (-0.6, -0.9608, -0.1122), (-0.6, -0.9608, 0.2192), (-0.5302, -1.0, -0.1122), (-0.5302, -1.0, 0.2192), (-1.115, -0.2, -0.1122), (-1.115, -0.2, 0.2192), (-1.115, 0.2, -0.1122), (-1.115, 0.2, 0.2192), (-0.6, 0.9608, -0.1122), (-0.6, 0.9608, 0.2192), (-0.5302, 1.0, -0.1122), (-0.5302, 1.0, 0.2192), (0.5302, 1.0, -0.1122), (0.5302, 1.0, 0.2192), (0.9608, -0.6, -0.1122), (0.9608, -0.6, 0.2192), (0.6, -0.9608, -0.1122), (0.6, -0.9608, 0.2192), (0.5302, -1.0, -0.1122), (0.5302, -1.0, 0.2192), (-0.8601, -0.1543, -0.1122), (-0.8601, 0.1543, -0.1122), (-0.7713, -0.4089, -0.1122), (-0.7713, 0.4089, -0.1122), (-0.7411, -0.4628, -0.1122), (-0.7411, 0.4628, -0.1122), (-0.1543, 0.8601, -0.1122), (0.4089, 0.7713, -0.1122), (0.1543, 0.8601, -0.1122), (0.4628, 0.7411, -0.1122), (0.7411, 0.4628, -0.1122), (0.7713, 0.4089, -0.1122), (-0.1543, -0.8601, -0.1122), (0.4089, -0.7713, -0.1122), (0.1543, -0.8601, -0.1122), (0.7411, -0.4628, -0.1122), (0.4628, -0.7411, -0.1122), (0.8601, -0.1543, -0.1122), (0.7713, -0.4089, -0.1122), (-0.4628, -0.7411, -0.1122), (-0.4628, 0.7411, -0.1122), (0.8601, 0.1543, -0.1122), (-0.4089, -0.7713, -0.1122), (-0.4089, 0.7713, -0.1122), (-0.1543, 0.8601, 0.2192), (0.1543, 0.8601, 0.2192), (0.7411, 0.4628, 0.2192), (0.4628, 0.7411, 0.2192), (0.7713, 0.4089, 0.2192), (0.4089, 0.7713, 0.2192), (-0.8601, -0.1543, 0.2192), (-0.8601, 0.1543, 0.2192), (-0.7713, -0.4089, 0.2192), (-0.7713, 0.4089, 0.2192), (-0.7411, -0.4628, 0.2192), (-0.7411, 0.4628, 0.2192), (-0.1543, -0.8601, 0.2192), (0.1543, -0.8601, 0.2192), (0.7713, -0.4089, 0.2192), (0.7411, -0.4628, 0.2192), (0.8601, -0.1543, 0.2192), (0.4089, -0.7713, 0.2192), (0.4628, -0.7411, 0.2192), (-0.4089, -0.7713, 0.2192), (-0.4628, -0.7411, 0.2192), (-0.4628, 0.7411, 0.2192), (0.8601, 0.1543, 0.2192), (-0.4089, 0.7713, 0.2192)], [], [(0, 2, 3, 1), (0, 1, 5, 4), (7, 6, 4, 5), (8, 9, 11, 10), (12, 13, 15, 14), (16, 18, 19, 17), (20, 22, 23, 21), (24, 25, 27, 26), (28, 29, 25, 24), (29, 28, 30, 31), (32, 26, 27, 33), (34, 32, 33, 35), (21, 37, 36, 20), (38, 36, 37, 39), (35, 23, 22, 34), (40, 16, 17, 41), (39, 19, 18, 38), (42, 43, 45, 44), (47, 46, 44, 45), (46, 47, 13, 12), (31, 30, 14, 15), (43, 42, 10, 11), (6, 7, 9, 8), (41, 3, 2, 40), (55, 40, 2, 0, 4, 6, 8, 10, 42, 44, 46, 12, 14, 30, 70, 60, 62, 61, 64, 63, 66, 65, 69, 59, 58, 57), (70, 30, 28, 24, 26, 32, 34, 22, 20, 36, 38, 18, 16, 40, 55, 56, 54, 71, 68, 53, 51, 49, 48, 50, 52, 67), (77, 41, 17, 19, 39, 37, 21, 23, 35, 33, 27, 25, 29, 31, 91, 92, 82, 80, 78, 79, 81, 83, 93, 95, 72, 73), (91, 31, 15, 13, 47, 45, 43, 11, 9, 7, 5, 1, 3, 41, 77, 75, 74, 76, 94, 88, 86, 87, 90, 89, 85, 84), (75, 57, 58, 74), (58, 59, 76, 74), (59, 69, 94, 76), (65, 66, 86, 88), (62, 60, 84, 85), (72, 54, 56, 73), (81, 51, 53, 83), (82, 52, 50, 80), (67, 52, 82, 92), (70, 67, 92, 91), (80, 50, 48, 78), (78, 48, 49, 79), (83, 53, 68, 93), (93, 68, 71, 95), (79, 49, 51, 81), (73, 56, 55, 77), (95, 71, 54, 72), (63, 64, 90, 87), (64, 61, 89, 90), (61, 62, 85, 89), (60, 70, 91, 84), (66, 63, 87, 86), (69, 65, 88, 94), (77, 55, 57, 75)])
me_mesh_002.polygons.foreach_set('use_smooth', [1, 1, 1, 1, 1, 1, 1, 1, 1, 1, 1, 1, 1, 1, 1, 1, 1, 1, 1, 1, 1, 1, 1, 1, 0, 0, 0, 0, 1, 1, 1, 1, 1, 1, 1, 1, 1, 1, 1, 1, 1, 1, 1, 1, 1, 1, 1, 1, 1, 1, 1, 1])
_uv = me_mesh_002.uv_layers.new(name='UVMap')
_uv.uv.foreach_set('vector', [0.0, 0.0, 0.0, 0.0, 0.0, 0.0, 0.0, 0.0, 0.0, 0.0, 0.0, 0.0, 0.0, 0.0, 0.0, 0.0, 0.0, 0.0, 0.0, 0.0, 0.0, 0.0, 0.0, 0.0, 0.0, 0.0, 0.0, 0.0, 0.0, 0.0, 0.0, 0.0, 0.0, 0.0, 0.0, 0.0, 0.0, 0.0, 0.0, 0.0, 0.0, 0.0, 0.0, 0.0, 0.0, 0.0, 0.0, 0.0, 0.0, 0.0, 0.0, 0.0, 0.0, 0.0, 0.0, 0.0, 0.0, 0.0, 0.0, 0.0, 0.0, 0.0, 0.0, 0.0, 0.0, 0.0, 0.0, 0.0, 0.0, 0.0, 0.0, 0.0, 0.0, 0.0, 0.0, 0.0, 0.0, 0.0, 0.0, 0.0, 0.0, 0.0, 0.0, 0.0, 0.0, 0.0, 0.0, 0.0, 0.0, 0.0, 0.0, 0.0, 0.0, 0.0, 0.0, 0.0, 0.0, 0.0, 0.0, 0.0, 0.0, 0.0, 0.0, 0.0, 0.0, 0.0, 0.0, 0.0, 0.0, 0.0, 0.0, 0.0, 0.0, 0.0, 0.0, 0.0, 0.0, 0.0, 0.0, 0.0, 0.0, 0.0, 0.0, 0.0, 0.0, 0.0, 0.0, 0.0, 0.0, 0.0, 0.0, 0.0, 0.0, 0.0, 0.0, 0.0, 0.0, 0.0, 0.0, 0.0, 0.0, 0.0, 0.0, 0.0, 0.0, 0.0, 0.0, 0.0, 0.0, 0.0, 0.0, 0.0, 0.0, 0.0, 0.0, 0.0, 0.0, 0.0, 0.0, 0.0, 0.0, 0.0, 0.0, 0.0, 0.0, 0.0, 0.0, 0.0, 0.0, 0.0, 0.0, 0.0, 0.0, 0.0, 0.0, 0.0, 0.0, 0.0, 0.0, 0.0, 0.0, 0.0, 0.0, 0.0, 0.0, 0.0, 0.0, 0.0, 0.0, 0.0, 0.0, 0.0, 0.7116, 0.552, 0.7008, 0.53, 0.6945, 0.5338, 0.6622, 0.5685, 0.6587, 0.5752, 0.6484, 0.607, 0.6484, 0.6455, 0.6587, 0.6773, 0.6622, 0.684, 0.6945, 0.7187, 0.7008, 0.7225, 0.7303, 0.7336, 0.7662, 0.7336, 0.7957, 0.7225, 0.7849, 0.7005, 0.7621, 0.709, 0.7344, 0.709, 0.7116, 0.7005, 0.7068, 0.6976, 0.6819, 0.6708, 0.6792, 0.6656, 0.6712, 0.6411, 0.6712, 0.6114, 0.6792, 0.5869, 0.6819, 0.5817, 0.7068, 0.5549, 0.7849, 0.7005, 0.7957, 0.7225, 0.802, 0.7187, 0.8343, 0.684, 0.8378, 0.6773, 0.8481, 0.6455, 0.8481, 0.607, 0.8378, 0.5752, 0.8343, 0.5685, 0.802, 0.5338, 0.7957, 0.53, 0.7662, 0.5189, 0.7303, 0.5189, 0.7008, 0.53, 0.7116, 0.552, 0.7344, 0.5435, 0.7621, 0.5435, 0.7849, 0.552, 0.7897, 0.5549, 0.8146, 0.5817, 0.8173, 0.5869, 0.8253, 0.6114, 0.8253, 0.6411, 0.8173, 0.6656, 0.8146, 0.6708, 0.7897, 0.6976, 0.2884, 0.552, 0.2992, 0.53, 0.2697, 0.5189, 0.2338, 0.5189, 0.2043, 0.53, 0.198, 0.5338, 0.1657, 0.5685, 0.1622, 0.5752, 0.1519, 0.607, 0.1519, 0.6455, 0.1622, 0.6773, 0.1657, 0.684, 0.198, 0.7187, 0.2043, 0.7225, 0.2151, 0.7005, 0.2103, 0.6976, 0.1854, 0.6708, 0.1827, 0.6656, 0.1747, 0.6411, 0.1747, 0.6114, 0.1827, 0.5869, 0.1854, 0.5817, 0.2103, 0.5549, 0.2151, 0.552, 0.2379, 0.5435, 0.2656, 0.5435, 0.2151, 0.7005, 0.2043, 0.7225, 0.2338, 0.7336, 0.2697, 0.7336, 0.2992, 0.7225, 0.3055, 0.7187, 0.3378, 0.684, 0.3413, 0.6773, 0.3516, 0.6455, 0.3516, 0.607, 0.3413, 0.5752, 0.3378, 0.5685, 0.3055, 0.5338, 0.2992, 0.53, 0.2884, 0.552, 0.2932, 0.5549, 0.3181, 0.5817, 0.3208, 0.5869, 0.3288, 0.6114, 0.3288, 0.6411, 0.3208, 0.6656, 0.3181, 0.6708, 0.2932, 0.6976, 0.2884, 0.7005, 0.2656, 0.709, 0.2379, 0.709, 0.0, 0.0, 0.0, 0.0, 0.0, 0.0, 0.0, 0.0, 0.0, 0.0, 0.0, 0.0, 0.0, 0.0, 0.0, 0.0, 0.0, 0.0, 0.0, 0.0, 0.0, 0.0, 0.0, 0.0, 0.0, 0.0, 0.0, 0.0, 0.0, 0.0, 0.0, 0.0, 0.0, 0.0, 0.0, 0.0, 0.0, 0.0, 0.0, 0.0, 0.0, 0.0, 0.0, 0.0, 0.0, 0.0, 0.0, 0.0, 0.0, 0.0, 0.0, 0.0, 0.0, 0.0, 0.0, 0.0, 0.0, 0.0, 0.0, 0.0, 0.0, 0.0, 0.0, 0.0, 0.0, 0.0, 0.0, 0.0, 0.0, 0.0, 0.0, 0.0, 0.0, 0.0, 0.0, 0.0, 0.0, 0.0, 0.0, 0.0, 0.0, 0.0, 0.0, 0.0, 0.0, 0.0, 0.0, 0.0, 0.0, 0.0, 0.0, 0.0, 0.0, 0.0, 0.0, 0.0, 0.0, 0.0, 0.0, 0.0, 0.0, 0.0, 0.0, 0.0, 0.0, 0.0, 0.0, 0.0, 0.0, 0.0, 0.0, 0.0, 0.0, 0.0, 0.0, 0.0, 0.0, 0.0, 0.0, 0.0, 0.0, 0.0, 0.0, 0.0, 0.0, 0.0, 0.0, 0.0, 0.0, 0.0, 0.0, 0.0, 0.0, 0.0, 0.0, 0.0, 0.0, 0.0, 0.0, 0.0, 0.0, 0.0, 0.0, 0.0, 0.0, 0.0, 0.0, 0.0, 0.0, 0.0, 0.0, 0.0, 0.0, 0.0, 0.0, 0.0, 0.0, 0.0, 0.0, 0.0, 0.0, 0.0, 0.0, 0.0, 0.0, 0.0, 0.0, 0.0, 0.0, 0.0, 0.0, 0.0, 0.0, 0.0, 0.0, 0.0, 0.0, 0.0, 0.0, 0.0, 0.0, 0.0, 0.0, 0.0, 0.0, 0.0, 0.0, 0.0, 0.0, 0.0, 0.0, 0.0])
me_mesh_002.materials.append(mat_battlepoint)
me_mesh_002.update()
me_mesh_008 = bpy.data.meshes.new('Mesh.008')
me_mesh_008.from_pydata([(0.9608, 0.6, -0.1122), (0.9608, 0.6, 0.2192), (0.6, 0.9608, -0.1122), (0.6, 0.9608, 0.2192), (1.0, 0.5302, -0.1122), (1.0, 0.5302, 0.2192), (1.115, 0.2, -0.1122), (1.115, 0.2, 0.2192), (1.115, -0.2, -0.1122), (1.115, -0.2, 0.2192), (1.0, -0.5302, -0.1122), (1.0, -0.5302, 0.2192), (0.2, -1.115, -0.1122), (0.2, -1.115, 0.2192), (-0.2, -1.115, -0.1122), (-0.2, -1.115, 0.2192), (0.2, 1.115, -0.1122), (0.2, 1.115, 0.2192), (-0.2, 1.115, -0.1122), (-0.2, 1.115, 0.2192), (-0.9608, 0.6, -0.1122), (-0.9608, 0.6, 0.2192), (-1.0, 0.5302, -0.1122), (-1.0, 0.5302, 0.2192), (-0.9608, -0.6, -0.1122), (-0.9608, -0.6, 0.2192), (-1.0, -0.5302, -0.1122), (-1.0, -0.5302, 0.2192), (-0.6, -0.9608, -0.1122), (-0.6, -0.9608, 0.2192), (-0.5302, -1.0, -0.1122), (-0.5302, -1.0, 0.2192), (-1.115, -0.2, -0.1122), (-1.115, -0.2, 0.2192), (-1.115, 0.2, -0.1122), (-1.115, 0.2, 0.2192), (-0.6, 0.9608, -0.1122), (-0.6, 0.9608, 0.2192), (-0.5302, 1.0, -0.1122), (-0.5302, 1.0, 0.2192), (0.5302, 1.0, -0.1122), (0.5302, 1.0, 0.2192), (0.9608, -0.6, -0.1122), (0.9608, -0.6, 0.2192), (0.6, -0.9608, -0.1122), (0.6, -0.9608, 0.2192), (0.5302, -1.0, -0.1122), (0.5302, -1.0, 0.2192), (-0.8601, -0.1543, -0.1122), (-0.8601, 0.1543, -0.1122), (-0.7713, -0.4089, -0.1122), (-0.7713, 0.4089, -0.1122), (-0.7411, -0.4628, -0.1122), (-0.7411, 0.4628, -0.1122), (-0.1543, 0.8601, -0.1122), (0.4089, 0.7713, -0.1122), (0.1543, 0.8601, -0.1122), (0.4628, 0.7411, -0.1122), (0.7411, 0.4628, -0.1122), (0.7713, 0.4089, -0.1122), (-0.1543, -0.8601, -0.1122), (0.4089, -0.7713, -0.1122), (0.1543, -0.8601, -0.1122), (0.7411, -0.4628, -0.1122), (0.4628, -0.7411, -0.1122), (0.8601, -0.1543, -0.1122), (0.7713, -0.4089, -0.1122), (-0.4628, -0.7411, -0.1122), (-0.4628, 0.7411, -0.1122), (0.8601, 0.1543, -0.1122), (-0.4089, -0.7713, -0.1122), (-0.4089, 0.7713, -0.1122), (-0.1543, 0.8601, 0.2192), (0.1543, 0.8601, 0.2192), (0.7411, 0.4628, 0.2192), (0.4628, 0.7411, 0.2192), (0.7713, 0.4089, 0.2192), (0.4089, 0.7713, 0.2192), (-0.8601, -0.1543, 0.2192), (-0.8601, 0.1543, 0.2192), (-0.7713, -0.4089, 0.2192), (-0.7713, 0.4089, 0.2192), (-0.7411, -0.4628, 0.2192), (-0.7411, 0.4628, 0.2192), (-0.1543, -0.8601, 0.2192), (0.1543, -0.8601, 0.2192), (0.7713, -0.4089, 0.2192), (0.7411, -0.4628, 0.2192), (0.8601, -0.1543, 0.2192), (0.4089, -0.7713, 0.2192), (0.4628, -0.7411, 0.2192), (-0.4089, -0.7713, 0.2192), (-0.4628, -0.7411, 0.2192), (-0.4628, 0.7411, 0.2192), (0.8601, 0.1543, 0.2192), (-0.4089, 0.7713, 0.2192)], [], [(0, 2, 3, 1), (0, 1, 5, 4), (7, 6, 4, 5), (8, 9, 11, 10), (12, 13, 15, 14), (16, 18, 19, 17), (20, 22, 23, 21), (24, 25, 27, 26), (28, 29, 25, 24), (29, 28, 30, 31), (32, 26, 27, 33), (34, 32, 33, 35), (21, 37, 36, 20), (38, 36, 37, 39), (35, 23, 22, 34), (40, 16, 17, 41), (39, 19, 18, 38), (42, 43, 45, 44), (47, 46, 44, 45), (46, 47, 13, 12), (31, 30, 14, 15), (43, 42, 10, 11), (6, 7, 9, 8), (41, 3, 2, 40), (55, 40, 2, 0, 4, 6, 8, 10, 42, 44, 46, 12, 14, 30, 70, 60, 62, 61, 64, 63, 66, 65, 69, 59, 58, 57), (70, 30, 28, 24, 26, 32, 34, 22, 20, 36, 38, 18, 16, 40, 55, 56, 54, 71, 68, 53, 51, 49, 48, 50, 52, 67), (77, 41, 17, 19, 39, 37, 21, 23, 35, 33, 27, 25, 29, 31, 91, 92, 82, 80, 78, 79, 81, 83, 93, 95, 72, 73), (91, 31, 15, 13, 47, 45, 43, 11, 9, 7, 5, 1, 3, 41, 77, 75, 74, 76, 94, 88, 86, 87, 90, 89, 85, 84), (75, 57, 58, 74), (58, 59, 76, 74), (59, 69, 94, 76), (65, 66, 86, 88), (62, 60, 84, 85), (72, 54, 56, 73), (81, 51, 53, 83), (82, 52, 50, 80), (67, 52, 82, 92), (70, 67, 92, 91), (80, 50, 48, 78), (78, 48, 49, 79), (83, 53, 68, 93), (93, 68, 71, 95), (79, 49, 51, 81), (73, 56, 55, 77), (95, 71, 54, 72), (63, 64, 90, 87), (64, 61, 89, 90), (61, 62, 85, 89), (60, 70, 91, 84), (66, 63, 87, 86), (69, 65, 88, 94), (77, 55, 57, 75)])
me_mesh_008.polygons.foreach_set('use_smooth', [1, 1, 1, 1, 1, 1, 1, 1, 1, 1, 1, 1, 1, 1, 1, 1, 1, 1, 1, 1, 1, 1, 1, 1, 0, 0, 0, 0, 1, 1, 1, 1, 1, 1, 1, 1, 1, 1, 1, 1, 1, 1, 1, 1, 1, 1, 1, 1, 1, 1, 1, 1])
_uv = me_mesh_008.uv_layers.new(name='UVMap')
_uv.uv.foreach_set('vector', [0.0, 0.0, 0.0, 0.0, 0.0, 0.0, 0.0, 0.0, 0.0, 0.0, 0.0, 0.0, 0.0, 0.0, 0.0, 0.0, 0.0, 0.0, 0.0, 0.0, 0.0, 0.0, 0.0, 0.0, 0.0, 0.0, 0.0, 0.0, 0.0, 0.0, 0.0, 0.0, 0.0, 0.0, 0.0, 0.0, 0.0, 0.0, 0.0, 0.0, 0.0, 0.0, 0.0, 0.0, 0.0, 0.0, 0.0, 0.0, 0.0, 0.0, 0.0, 0.0, 0.0, 0.0, 0.0, 0.0, 0.0, 0.0, 0.0, 0.0, 0.0, 0.0, 0.0, 0.0, 0.0, 0.0, 0.0, 0.0, 0.0, 0.0, 0.0, 0.0, 0.0, 0.0, 0.0, 0.0, 0.0, 0.0, 0.0, 0.0, 0.0, 0.0, 0.0, 0.0, 0.0, 0.0, 0.0, 0.0, 0.0, 0.0, 0.0, 0.0, 0.0, 0.0, 0.0, 0.0, 0.0, 0.0, 0.0, 0.0, 0.0, 0.0, 0.0, 0.0, 0.0, 0.0, 0.0, 0.0, 0.0, 0.0, 0.0, 0.0, 0.0, 0.0, 0.0, 0.0, 0.0, 0.0, 0.0, 0.0, 0.0, 0.0, 0.0, 0.0, 0.0, 0.0, 0.0, 0.0, 0.0, 0.0, 0.0, 0.0, 0.0, 0.0, 0.0, 0.0, 0.0, 0.0, 0.0, 0.0, 0.0, 0.0, 0.0, 0.0, 0.0, 0.0, 0.0, 0.0, 0.0, 0.0, 0.0, 0.0, 0.0, 0.0, 0.0, 0.0, 0.0, 0.0, 0.0, 0.0, 0.0, 0.0, 0.0, 0.0, 0.0, 0.0, 0.0, 0.0, 0.0, 0.0, 0.0, 0.0, 0.0, 0.0, 0.0, 0.0, 0.0, 0.0, 0.0, 0.0, 0.0, 0.0, 0.0, 0.0, 0.0, 0.0, 0.0, 0.0, 0.0, 0.0, 0.0, 0.0, 0.7116, 0.552, 0.7008, 0.53, 0.6945, 0.5338, 0.6622, 0.5685, 0.6587, 0.5752, 0.6484, 0.607, 0.6484, 0.6455, 0.6587, 0.6773, 0.6622, 0.684, 0.6945, 0.7187, 0.7008, 0.7225, 0.7303, 0.7336, 0.7662, 0.7336, 0.7957, 0.7225, 0.7849, 0.7005, 0.7621, 0.709, 0.7344, 0.709, 0.7116, 0.7005, 0.7068, 0.6976, 0.6819, 0.6708, 0.6792, 0.6656, 0.6712, 0.6411, 0.6712, 0.6114, 0.6792, 0.5869, 0.6819, 0.5817, 0.7068, 0.5549, 0.7849, 0.7005, 0.7957, 0.7225, 0.802, 0.7187, 0.8343, 0.684, 0.8378, 0.6773, 0.8481, 0.6455, 0.8481, 0.607, 0.8378, 0.5752, 0.8343, 0.5685, 0.802, 0.5338, 0.7957, 0.53, 0.7662, 0.5189, 0.7303, 0.5189, 0.7008, 0.53, 0.7116, 0.552, 0.7344, 0.5435, 0.7621, 0.5435, 0.7849, 0.552, 0.7897, 0.5549, 0.8146, 0.5817, 0.8173, 0.5869, 0.8253, 0.6114, 0.8253, 0.6411, 0.8173, 0.6656, 0.8146, 0.6708, 0.7897, 0.6976, 0.2884, 0.552, 0.2992, 0.53, 0.2697, 0.5189, 0.2338, 0.5189, 0.2043, 0.53, 0.198, 0.5338, 0.1657, 0.5685, 0.1622, 0.5752, 0.1519, 0.607, 0.1519, 0.6455, 0.1622, 0.6773, 0.1657, 0.684, 0.198, 0.7187, 0.2043, 0.7225, 0.2151, 0.7005, 0.2103, 0.6976, 0.1854, 0.6708, 0.1827, 0.6656, 0.1747, 0.6411, 0.1747, 0.6114, 0.1827, 0.5869, 0.1854, 0.5817, 0.2103, 0.5549, 0.2151, 0.552, 0.2379, 0.5435, 0.2656, 0.5435, 0.2151, 0.7005, 0.2043, 0.7225, 0.2338, 0.7336, 0.2697, 0.7336, 0.2992, 0.7225, 0.3055, 0.7187, 0.3378, 0.684, 0.3413, 0.6773, 0.3516, 0.6455, 0.3516, 0.607, 0.3413, 0.5752, 0.3378, 0.5685, 0.3055, 0.5338, 0.2992, 0.53, 0.2884, 0.552, 0.2932, 0.5549, 0.3181, 0.5817, 0.3208, 0.5869, 0.3288, 0.6114, 0.3288, 0.6411, 0.3208, 0.6656, 0.3181, 0.6708, 0.2932, 0.6976, 0.2884, 0.7005, 0.2656, 0.709, 0.2379, 0.709, 0.0, 0.0, 0.0, 0.0, 0.0, 0.0, 0.0, 0.0, 0.0, 0.0, 0.0, 0.0, 0.0, 0.0, 0.0, 0.0, 0.0, 0.0, 0.0, 0.0, 0.0, 0.0, 0.0, 0.0, 0.0, 0.0, 0.0, 0.0, 0.0, 0.0, 0.0, 0.0, 0.0, 0.0, 0.0, 0.0, 0.0, 0.0, 0.0, 0.0, 0.0, 0.0, 0.0, 0.0, 0.0, 0.0, 0.0, 0.0, 0.0, 0.0, 0.0, 0.0, 0.0, 0.0, 0.0, 0.0, 0.0, 0.0, 0.0, 0.0, 0.0, 0.0, 0.0, 0.0, 0.0, 0.0, 0.0, 0.0, 0.0, 0.0, 0.0, 0.0, 0.0, 0.0, 0.0, 0.0, 0.0, 0.0, 0.0, 0.0, 0.0, 0.0, 0.0, 0.0, 0.0, 0.0, 0.0, 0.0, 0.0, 0.0, 0.0, 0.0, 0.0, 0.0, 0.0, 0.0, 0.0, 0.0, 0.0, 0.0, 0.0, 0.0, 0.0, 0.0, 0.0, 0.0, 0.0, 0.0, 0.0, 0.0, 0.0, 0.0, 0.0, 0.0, 0.0, 0.0, 0.0, 0.0, 0.0, 0.0, 0.0, 0.0, 0.0, 0.0, 0.0, 0.0, 0.0, 0.0, 0.0, 0.0, 0.0, 0.0, 0.0, 0.0, 0.0, 0.0, 0.0, 0.0, 0.0, 0.0, 0.0, 0.0, 0.0, 0.0, 0.0, 0.0, 0.0, 0.0, 0.0, 0.0, 0.0, 0.0, 0.0, 0.0, 0.0, 0.0, 0.0, 0.0, 0.0, 0.0, 0.0, 0.0, 0.0, 0.0, 0.0, 0.0, 0.0, 0.0, 0.0, 0.0, 0.0, 0.0, 0.0, 0.0, 0.0, 0.0, 0.0, 0.0, 0.0, 0.0, 0.0, 0.0, 0.0, 0.0, 0.0, 0.0, 0.0, 0.0, 0.0, 0.0, 0.0, 0.0])
me_mesh_008.materials.append(mat_battlepoint)
me_mesh_008.update()
me_mesh_001 = bpy.data.meshes.new('Mesh.001')
me_mesh_001.from_pydata([(0.9608, 0.6, -0.1122), (0.9608, 0.6, 0.2192), (0.6, 0.9608, -0.1122), (0.6, 0.9608, 0.2192), (1.0, 0.5302, -0.1122), (1.0, 0.5302, 0.2192), (1.115, 0.2, -0.1122), (1.115, 0.2, 0.2192), (1.115, -0.2, -0.1122), (1.115, -0.2, 0.2192), (1.0, -0.5302, -0.1122), (1.0, -0.5302, 0.2192), (0.2, -1.115, -0.1122), (0.2, -1.115, 0.2192), (-0.2, -1.115, -0.1122), (-0.2, -1.115, 0.2192), (0.2, 1.115, -0.1122), (0.2, 1.115, 0.2192), (-0.2, 1.115, -0.1122), (-0.2, 1.115, 0.2192), (-0.9608, 0.6, -0.1122), (-0.9608, 0.6, 0.2192), (-1.0, 0.5302, -0.1122), (-1.0, 0.5302, 0.2192), (-0.9608, -0.6, -0.1122), (-0.9608, -0.6, 0.2192), (-1.0, -0.5302, -0.1122), (-1.0, -0.5302, 0.2192), (-0.6, -0.9608, -0.1122), (-0.6, -0.9608, 0.2192), (-0.5302, -1.0, -0.1122), (-0.5302, -1.0, 0.2192), (-1.115, -0.2, -0.1122), (-1.115, -0.2, 0.2192), (-1.115, 0.2, -0.1122), (-1.115, 0.2, 0.2192), (-0.6, 0.9608, -0.1122), (-0.6, 0.9608, 0.2192), (-0.5302, 1.0, -0.1122), (-0.5302, 1.0, 0.2192), (0.5302, 1.0, -0.1122), (0.5302, 1.0, 0.2192), (0.9608, -0.6, -0.1122), (0.9608, -0.6, 0.2192), (0.6, -0.9608, -0.1122), (0.6, -0.9608, 0.2192), (0.5302, -1.0, -0.1122), (0.5302, -1.0, 0.2192), (-0.8601, -0.1543, -0.1122), (-0.8601, 0.1543, -0.1122), (-0.7713, -0.4089, -0.1122), (-0.7713, 0.4089, -0.1122), (-0.7411, -0.4628, -0.1122), (-0.7411, 0.4628, -0.1122), (-0.1543, 0.8601, -0.1122), (0.4089, 0.7713, -0.1122), (0.1543, 0.8601, -0.1122), (0.4628, 0.7411, -0.1122), (0.7411, 0.4628, -0.1122), (0.7713, 0.4089, -0.1122), (-0.1543, -0.8601, -0.1122), (0.4089, -0.7713, -0.1122), (0.1543, -0.8601, -0.1122), (0.7411, -0.4628, -0.1122), (0.4628, -0.7411, -0.1122), (0.8601, -0.1543, -0.1122), (0.7713, -0.4089, -0.1122), (-0.4628, -0.7411, -0.1122), (-0.4628, 0.7411, -0.1122), (0.8601, 0.1543, -0.1122), (-0.4089, -0.7713, -0.1122), (-0.4089, 0.7713, -0.1122), (-0.1543, 0.8601, 0.2192), (0.1543, 0.8601, 0.2192), (0.7411, 0.4628, 0.2192), (0.4628, 0.7411, 0.2192), (0.7713, 0.4089, 0.2192), (0.4089, 0.7713, 0.2192), (-0.8601, -0.1543, 0.2192), (-0.8601, 0.1543, 0.2192), (-0.7713, -0.4089, 0.2192), (-0.7713, 0.4089, 0.2192), (-0.7411, -0.4628, 0.2192), (-0.7411, 0.4628, 0.2192), (-0.1543, -0.8601, 0.2192), (0.1543, -0.8601, 0.2192), (0.7713, -0.4089, 0.2192), (0.7411, -0.4628, 0.2192), (0.8601, -0.1543, 0.2192), (0.4089, -0.7713, 0.2192), (0.4628, -0.7411, 0.2192), (-0.4089, -0.7713, 0.2192), (-0.4628, -0.7411, 0.2192), (-0.4628, 0.7411, 0.2192), (0.8601, 0.1543, 0.2192), (-0.4089, 0.7713, 0.2192)], [], [(0, 2, 3, 1), (0, 1, 5, 4), (7, 6, 4, 5), (8, 9, 11, 10), (12, 13, 15, 14), (16, 18, 19, 17), (20, 22, 23, 21), (24, 25, 27, 26), (28, 29, 25, 24), (29, 28, 30, 31), (32, 26, 27, 33), (34, 32, 33, 35), (21, 37, 36, 20), (38, 36, 37, 39), (35, 23, 22, 34), (40, 16, 17, 41), (39, 19, 18, 38), (42, 43, 45, 44), (47, 46, 44, 45), (46, 47, 13, 12), (31, 30, 14, 15), (43, 42, 10, 11), (6, 7, 9, 8), (41, 3, 2, 40), (55, 40, 2, 0, 4, 6, 8, 10, 42, 44, 46, 12, 14, 30, 70, 60, 62, 61, 64, 63, 66, 65, 69, 59, 58, 57), (70, 30, 28, 24, 26, 32, 34, 22, 20, 36, 38, 18, 16, 40, 55, 56, 54, 71, 68, 53, 51, 49, 48, 50, 52, 67), (77, 41, 17, 19, 39, 37, 21, 23, 35, 33, 27, 25, 29, 31, 91, 92, 82, 80, 78, 79, 81, 83, 93, 95, 72, 73), (91, 31, 15, 13, 47, 45, 43, 11, 9, 7, 5, 1, 3, 41, 77, 75, 74, 76, 94, 88, 86, 87, 90, 89, 85, 84), (75, 57, 58, 74), (58, 59, 76, 74), (59, 69, 94, 76), (65, 66, 86, 88), (62, 60, 84, 85), (72, 54, 56, 73), (81, 51, 53, 83), (82, 52, 50, 80), (67, 52, 82, 92), (70, 67, 92, 91), (80, 50, 48, 78), (78, 48, 49, 79), (83, 53, 68, 93), (93, 68, 71, 95), (79, 49, 51, 81), (73, 56, 55, 77), (95, 71, 54, 72), (63, 64, 90, 87), (64, 61, 89, 90), (61, 62, 85, 89), (60, 70, 91, 84), (66, 63, 87, 86), (69, 65, 88, 94), (77, 55, 57, 75)])
me_mesh_001.polygons.foreach_set('use_smooth', [1, 1, 1, 1, 1, 1, 1, 1, 1, 1, 1, 1, 1, 1, 1, 1, 1, 1, 1, 1, 1, 1, 1, 1, 0, 0, 0, 0, 1, 1, 1, 1, 1, 1, 1, 1, 1, 1, 1, 1, 1, 1, 1, 1, 1, 1, 1, 1, 1, 1, 1, 1])
_uv = me_mesh_001.uv_layers.new(name='UVMap')
_uv.uv.foreach_set('vector', [0.0, 0.0, 0.0, 0.0, 0.0, 0.0, 0.0, 0.0, 0.0, 0.0, 0.0, 0.0, 0.0, 0.0, 0.0, 0.0, 0.0, 0.0, 0.0, 0.0, 0.0, 0.0, 0.0, 0.0, 0.0, 0.0, 0.0, 0.0, 0.0, 0.0, 0.0, 0.0, 0.0, 0.0, 0.0, 0.0, 0.0, 0.0, 0.0, 0.0, 0.0, 0.0, 0.0, 0.0, 0.0, 0.0, 0.0, 0.0, 0.0, 0.0, 0.0, 0.0, 0.0, 0.0, 0.0, 0.0, 0.0, 0.0, 0.0, 0.0, 0.0, 0.0, 0.0, 0.0, 0.0, 0.0, 0.0, 0.0, 0.0, 0.0, 0.0, 0.0, 0.0, 0.0, 0.0, 0.0, 0.0, 0.0, 0.0, 0.0, 0.0, 0.0, 0.0, 0.0, 0.0, 0.0, 0.0, 0.0, 0.0, 0.0, 0.0, 0.0, 0.0, 0.0, 0.0, 0.0, 0.0, 0.0, 0.0, 0.0, 0.0, 0.0, 0.0, 0.0, 0.0, 0.0, 0.0, 0.0, 0.0, 0.0, 0.0, 0.0, 0.0, 0.0, 0.0, 0.0, 0.0, 0.0, 0.0, 0.0, 0.0, 0.0, 0.0, 0.0, 0.0, 0.0, 0.0, 0.0, 0.0, 0.0, 0.0, 0.0, 0.0, 0.0, 0.0, 0.0, 0.0, 0.0, 0.0, 0.0, 0.0, 0.0, 0.0, 0.0, 0.0, 0.0, 0.0, 0.0, 0.0, 0.0, 0.0, 0.0, 0.0, 0.0, 0.0, 0.0, 0.0, 0.0, 0.0, 0.0, 0.0, 0.0, 0.0, 0.0, 0.0, 0.0, 0.0, 0.0, 0.0, 0.0, 0.0, 0.0, 0.0, 0.0, 0.0, 0.0, 0.0, 0.0, 0.0, 0.0, 0.0, 0.0, 0.0, 0.0, 0.0, 0.0, 0.0, 0.0, 0.0, 0.0, 0.0, 0.0, 0.7116, 0.552, 0.7008, 0.53, 0.6945, 0.5338, 0.6622, 0.5685, 0.6587, 0.5752, 0.6484, 0.607, 0.6484, 0.6455, 0.6587, 0.6773, 0.6622, 0.684, 0.6945, 0.7187, 0.7008, 0.7225, 0.7303, 0.7336, 0.7662, 0.7336, 0.7957, 0.7225, 0.7849, 0.7005, 0.7621, 0.709, 0.7344, 0.709, 0.7116, 0.7005, 0.7068, 0.6976, 0.6819, 0.6708, 0.6792, 0.6656, 0.6712, 0.6411, 0.6712, 0.6114, 0.6792, 0.5869, 0.6819, 0.5817, 0.7068, 0.5549, 0.7849, 0.7005, 0.7957, 0.7225, 0.802, 0.7187, 0.8343, 0.684, 0.8378, 0.6773, 0.8481, 0.6455, 0.8481, 0.607, 0.8378, 0.5752, 0.8343, 0.5685, 0.802, 0.5338, 0.7957, 0.53, 0.7662, 0.5189, 0.7303, 0.5189, 0.7008, 0.53, 0.7116, 0.552, 0.7344, 0.5435, 0.7621, 0.5435, 0.7849, 0.552, 0.7897, 0.5549, 0.8146, 0.5817, 0.8173, 0.5869, 0.8253, 0.6114, 0.8253, 0.6411, 0.8173, 0.6656, 0.8146, 0.6708, 0.7897, 0.6976, 0.2884, 0.552, 0.2992, 0.53, 0.2697, 0.5189, 0.2338, 0.5189, 0.2043, 0.53, 0.198, 0.5338, 0.1657, 0.5685, 0.1622, 0.5752, 0.1519, 0.607, 0.1519, 0.6455, 0.1622, 0.6773, 0.1657, 0.684, 0.198, 0.7187, 0.2043, 0.7225, 0.2151, 0.7005, 0.2103, 0.6976, 0.1854, 0.6708, 0.1827, 0.6656, 0.1747, 0.6411, 0.1747, 0.6114, 0.1827, 0.5869, 0.1854, 0.5817, 0.2103, 0.5549, 0.2151, 0.552, 0.2379, 0.5435, 0.2656, 0.5435, 0.2151, 0.7005, 0.2043, 0.7225, 0.2338, 0.7336, 0.2697, 0.7336, 0.2992, 0.7225, 0.3055, 0.7187, 0.3378, 0.684, 0.3413, 0.6773, 0.3516, 0.6455, 0.3516, 0.607, 0.3413, 0.5752, 0.3378, 0.5685, 0.3055, 0.5338, 0.2992, 0.53, 0.2884, 0.552, 0.2932, 0.5549, 0.3181, 0.5817, 0.3208, 0.5869, 0.3288, 0.6114, 0.3288, 0.6411, 0.3208, 0.6656, 0.3181, 0.6708, 0.2932, 0.6976, 0.2884, 0.7005, 0.2656, 0.709, 0.2379, 0.709, 0.0, 0.0, 0.0, 0.0, 0.0, 0.0, 0.0, 0.0, 0.0, 0.0, 0.0, 0.0, 0.0, 0.0, 0.0, 0.0, 0.0, 0.0, 0.0, 0.0, 0.0, 0.0, 0.0, 0.0, 0.0, 0.0, 0.0, 0.0, 0.0, 0.0, 0.0, 0.0, 0.0, 0.0, 0.0, 0.0, 0.0, 0.0, 0.0, 0.0, 0.0, 0.0, 0.0, 0.0, 0.0, 0.0, 0.0, 0.0, 0.0, 0.0, 0.0, 0.0, 0.0, 0.0, 0.0, 0.0, 0.0, 0.0, 0.0, 0.0, 0.0, 0.0, 0.0, 0.0, 0.0, 0.0, 0.0, 0.0, 0.0, 0.0, 0.0, 0.0, 0.0, 0.0, 0.0, 0.0, 0.0, 0.0, 0.0, 0.0, 0.0, 0.0, 0.0, 0.0, 0.0, 0.0, 0.0, 0.0, 0.0, 0.0, 0.0, 0.0, 0.0, 0.0, 0.0, 0.0, 0.0, 0.0, 0.0, 0.0, 0.0, 0.0, 0.0, 0.0, 0.0, 0.0, 0.0, 0.0, 0.0, 0.0, 0.0, 0.0, 0.0, 0.0, 0.0, 0.0, 0.0, 0.0, 0.0, 0.0, 0.0, 0.0, 0.0, 0.0, 0.0, 0.0, 0.0, 0.0, 0.0, 0.0, 0.0, 0.0, 0.0, 0.0, 0.0, 0.0, 0.0, 0.0, 0.0, 0.0, 0.0, 0.0, 0.0, 0.0, 0.0, 0.0, 0.0, 0.0, 0.0, 0.0, 0.0, 0.0, 0.0, 0.0, 0.0, 0.0, 0.0, 0.0, 0.0, 0.0, 0.0, 0.0, 0.0, 0.0, 0.0, 0.0, 0.0, 0.0, 0.0, 0.0, 0.0, 0.0, 0.0, 0.0, 0.0, 0.0, 0.0, 0.0, 0.0, 0.0, 0.0, 0.0, 0.0, 0.0, 0.0, 0.0, 0.0, 0.0, 0.0, 0.0, 0.0, 0.0])
me_mesh_001.materials.append(mat_battlepoint)
me_mesh_001.update()

# ---- objects
ob_travelpoint = bpy.data.objects.new('Travelpoint', me_mesh_005)
ob_travelpoint_extra = bpy.data.objects.new('Travelpoint_extra', me_mesh_004)
ob_battlepoint = bpy.data.objects.new('Battlepoint', me_mesh_003)
ob_travelpoint_extra_2 = bpy.data.objects.new('Travelpoint_extra_2', me_mesh_002)
ob_travelpoint_extra_3 = bpy.data.objects.new('Travelpoint_extra_3', me_mesh_008)
ob_travelpoint_extra_4 = bpy.data.objects.new('Travelpoint_extra_4', me_mesh_001)

# ---- transforms, parenting, visibility, modifiers, constraints
ob_travelpoint.location = (1.0, -1.0, 0.25)
ob_travelpoint.scale = (0.206, 0.206, 0.09981)
ob_travelpoint_extra.location = (0.317, -0.1, 0.25)
ob_travelpoint_extra.scale = (0.206, 0.206, 0.09981)
ob_battlepoint.location = (0.317, -1.9, 0.25)
ob_battlepoint.scale = (0.206, 0.206, 0.09981)
ob_travelpoint_extra_2.location = (-0.7727, -1.6, 0.25)
ob_travelpoint_extra_2.scale = (0.206, 0.206, 0.09981)
ob_travelpoint_extra_3.location = (0.0, -1.0, 0.25)
ob_travelpoint_extra_3.scale = (0.206, 0.206, 0.09981)
ob_travelpoint_extra_4.location = (-0.7727, -0.4, 0.25)
ob_travelpoint_extra_4.scale = (0.206, 0.206, 0.09981)

# ---- collection membership
col_collection.objects.link(ob_travelpoint)
col_collection.objects.link(ob_travelpoint_extra)
col_collection.objects.link(ob_battlepoint)
col_collection.objects.link(ob_travelpoint_extra_2)
col_collection.objects.link(ob_travelpoint_extra_3)
col_collection.objects.link(ob_travelpoint_extra_4)

# ---- scene / render settings (as saved in the file)
scene.frame_start = 1; scene.frame_end = 30; scene.frame_set(29)
scene.render.engine = 'CYCLES'
scene.cycles.sampling_pattern = 'TABULATED_SOBOL'
scene.cycles.bake_type = 'DIFFUSE'
scene.view_settings.view_transform = 'Filmic'
bpy.context.view_layer.update()

# ---- added for rendering (the .blend has no active camera): camera
cam_auto = bpy.data.cameras.new('AutoCamera')
cam_auto.lens = 50.0
cam_auto.sensor_width = 36.0
cam_auto.clip_end = 1000.0
ob_auto_camera = bpy.data.objects.new('AutoCamera', cam_auto)
scene.collection.objects.link(ob_auto_camera)
ob_auto_camera.location = (3.05249, -4.52664, 2.60643)
ob_auto_camera.rotation_euler = (1.09748, -7.21219e-08, 0.694738)
scene.camera = ob_auto_camera
bpy.context.view_layer.update()
